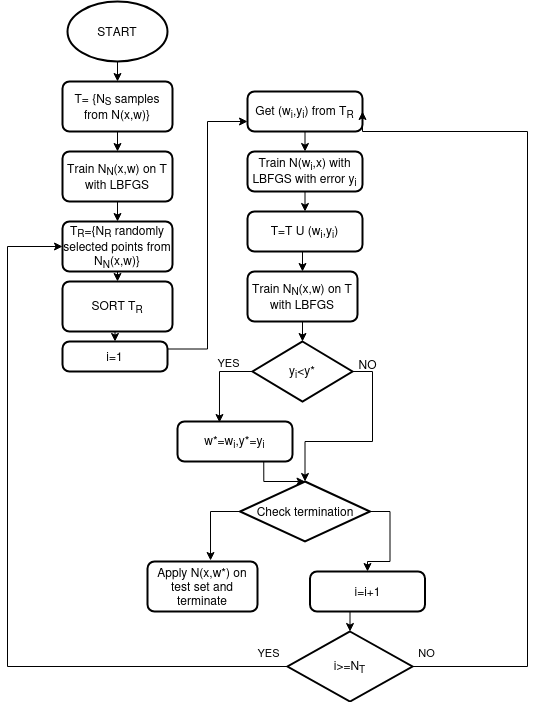

The diagram above was exported from draw.io. Its source (the exported page's mxGraphModel, read from the mxfile embedded in the PNG):
<mxGraphModel dx="666" dy="368" grid="1" gridSize="10" guides="1" tooltips="1" connect="1" arrows="1" fold="1" page="1" pageScale="1" pageWidth="827" pageHeight="1169" math="0" shadow="0">
  <root>
    <mxCell id="WIyWlLk6GJQsqaUBKTNV-0" />
    <mxCell id="WIyWlLk6GJQsqaUBKTNV-1" parent="WIyWlLk6GJQsqaUBKTNV-0" />
    <mxCell id="B75zcLh35eczzHNAlUXd-3" style="edgeStyle=orthogonalEdgeStyle;rounded=0;orthogonalLoop=1;jettySize=auto;html=1;exitX=0.5;exitY=1;exitDx=0;exitDy=0;exitPerimeter=0;entryX=0.5;entryY=0;entryDx=0;entryDy=0;" parent="WIyWlLk6GJQsqaUBKTNV-1" source="B75zcLh35eczzHNAlUXd-0" target="B75zcLh35eczzHNAlUXd-1" edge="1">
      <mxGeometry relative="1" as="geometry" />
    </mxCell>
    <mxCell id="B75zcLh35eczzHNAlUXd-0" value="START" style="strokeWidth=2;html=1;shape=mxgraph.flowchart.start_1;whiteSpace=wrap;" parent="WIyWlLk6GJQsqaUBKTNV-1" vertex="1">
      <mxGeometry x="160" y="20" width="100" height="60" as="geometry" />
    </mxCell>
    <mxCell id="B75zcLh35eczzHNAlUXd-4" style="edgeStyle=orthogonalEdgeStyle;rounded=0;orthogonalLoop=1;jettySize=auto;html=1;exitX=0.5;exitY=1;exitDx=0;exitDy=0;entryX=0.5;entryY=0;entryDx=0;entryDy=0;" parent="WIyWlLk6GJQsqaUBKTNV-1" source="B75zcLh35eczzHNAlUXd-1" target="B75zcLh35eczzHNAlUXd-2" edge="1">
      <mxGeometry relative="1" as="geometry" />
    </mxCell>
    <mxCell id="B75zcLh35eczzHNAlUXd-1" value="T= {N&lt;sub&gt;S&lt;/sub&gt; samples from N(x,w)}" style="rounded=1;whiteSpace=wrap;html=1;absoluteArcSize=1;arcSize=14;strokeWidth=2;" parent="WIyWlLk6GJQsqaUBKTNV-1" vertex="1">
      <mxGeometry x="155" y="100" width="110" height="50" as="geometry" />
    </mxCell>
    <mxCell id="B75zcLh35eczzHNAlUXd-6" style="edgeStyle=orthogonalEdgeStyle;rounded=0;orthogonalLoop=1;jettySize=auto;html=1;exitX=0.5;exitY=1;exitDx=0;exitDy=0;entryX=0.5;entryY=0;entryDx=0;entryDy=0;" parent="WIyWlLk6GJQsqaUBKTNV-1" source="B75zcLh35eczzHNAlUXd-2" target="B75zcLh35eczzHNAlUXd-5" edge="1">
      <mxGeometry relative="1" as="geometry" />
    </mxCell>
    <mxCell id="B75zcLh35eczzHNAlUXd-2" value="&lt;div&gt;Train N&lt;sub&gt;N&lt;/sub&gt;(x,w) on T&lt;/div&gt;&lt;div&gt;with LBFGS&lt;br&gt;&lt;/div&gt;" style="rounded=1;whiteSpace=wrap;html=1;absoluteArcSize=1;arcSize=14;strokeWidth=2;" parent="WIyWlLk6GJQsqaUBKTNV-1" vertex="1">
      <mxGeometry x="155" y="170" width="110" height="50" as="geometry" />
    </mxCell>
    <mxCell id="B75zcLh35eczzHNAlUXd-8" style="edgeStyle=orthogonalEdgeStyle;rounded=0;orthogonalLoop=1;jettySize=auto;html=1;exitX=0.5;exitY=1;exitDx=0;exitDy=0;entryX=0.5;entryY=0;entryDx=0;entryDy=0;" parent="WIyWlLk6GJQsqaUBKTNV-1" source="B75zcLh35eczzHNAlUXd-5" target="B75zcLh35eczzHNAlUXd-7" edge="1">
      <mxGeometry relative="1" as="geometry" />
    </mxCell>
    <mxCell id="B75zcLh35eczzHNAlUXd-5" value="T&lt;sub&gt;R&lt;/sub&gt;={N&lt;sub&gt;R&lt;/sub&gt; randomly selected points from N&lt;sub&gt;N&lt;/sub&gt;(x,w)}" style="rounded=1;whiteSpace=wrap;html=1;absoluteArcSize=1;arcSize=14;strokeWidth=2;" parent="WIyWlLk6GJQsqaUBKTNV-1" vertex="1">
      <mxGeometry x="155" y="240" width="110" height="50" as="geometry" />
    </mxCell>
    <mxCell id="B75zcLh35eczzHNAlUXd-10" style="edgeStyle=orthogonalEdgeStyle;rounded=0;orthogonalLoop=1;jettySize=auto;html=1;exitX=0.5;exitY=1;exitDx=0;exitDy=0;entryX=0.5;entryY=0;entryDx=0;entryDy=0;" parent="WIyWlLk6GJQsqaUBKTNV-1" source="B75zcLh35eczzHNAlUXd-7" target="B75zcLh35eczzHNAlUXd-9" edge="1">
      <mxGeometry relative="1" as="geometry" />
    </mxCell>
    <mxCell id="B75zcLh35eczzHNAlUXd-7" value="SORT T&lt;sub&gt;R&lt;/sub&gt;" style="rounded=1;whiteSpace=wrap;html=1;absoluteArcSize=1;arcSize=14;strokeWidth=2;" parent="WIyWlLk6GJQsqaUBKTNV-1" vertex="1">
      <mxGeometry x="155" y="300" width="110" height="50" as="geometry" />
    </mxCell>
    <mxCell id="B75zcLh35eczzHNAlUXd-12" style="edgeStyle=orthogonalEdgeStyle;rounded=0;orthogonalLoop=1;jettySize=auto;html=1;exitX=1;exitY=0.25;exitDx=0;exitDy=0;entryX=0;entryY=0.75;entryDx=0;entryDy=0;" parent="WIyWlLk6GJQsqaUBKTNV-1" source="B75zcLh35eczzHNAlUXd-9" target="B75zcLh35eczzHNAlUXd-11" edge="1">
      <mxGeometry relative="1" as="geometry" />
    </mxCell>
    <mxCell id="B75zcLh35eczzHNAlUXd-9" value="i=1" style="rounded=1;whiteSpace=wrap;html=1;absoluteArcSize=1;arcSize=14;strokeWidth=2;" parent="WIyWlLk6GJQsqaUBKTNV-1" vertex="1">
      <mxGeometry x="155" y="360" width="105" height="30" as="geometry" />
    </mxCell>
    <mxCell id="B75zcLh35eczzHNAlUXd-14" style="edgeStyle=orthogonalEdgeStyle;rounded=0;orthogonalLoop=1;jettySize=auto;html=1;exitX=0.5;exitY=1;exitDx=0;exitDy=0;entryX=0.5;entryY=0;entryDx=0;entryDy=0;" parent="WIyWlLk6GJQsqaUBKTNV-1" source="B75zcLh35eczzHNAlUXd-11" target="B75zcLh35eczzHNAlUXd-13" edge="1">
      <mxGeometry relative="1" as="geometry" />
    </mxCell>
    <mxCell id="B75zcLh35eczzHNAlUXd-11" value="Get (w&lt;sub&gt;i&lt;/sub&gt;,y&lt;sub&gt;i&lt;/sub&gt;) from T&lt;sub&gt;R&lt;/sub&gt;" style="rounded=1;whiteSpace=wrap;html=1;absoluteArcSize=1;arcSize=14;strokeWidth=2;" parent="WIyWlLk6GJQsqaUBKTNV-1" vertex="1">
      <mxGeometry x="340" y="110" width="115" height="40" as="geometry" />
    </mxCell>
    <mxCell id="B75zcLh35eczzHNAlUXd-16" style="edgeStyle=orthogonalEdgeStyle;rounded=0;orthogonalLoop=1;jettySize=auto;html=1;exitX=0.5;exitY=1;exitDx=0;exitDy=0;entryX=0.5;entryY=0;entryDx=0;entryDy=0;" parent="WIyWlLk6GJQsqaUBKTNV-1" source="B75zcLh35eczzHNAlUXd-13" target="B75zcLh35eczzHNAlUXd-15" edge="1">
      <mxGeometry relative="1" as="geometry" />
    </mxCell>
    <mxCell id="B75zcLh35eczzHNAlUXd-13" value="Train N(w&lt;sub&gt;i&lt;/sub&gt;,x) with LBFGS with error y&lt;sub&gt;i&lt;/sub&gt;" style="rounded=1;whiteSpace=wrap;html=1;absoluteArcSize=1;arcSize=14;strokeWidth=2;" parent="WIyWlLk6GJQsqaUBKTNV-1" vertex="1">
      <mxGeometry x="340" y="170" width="115" height="40" as="geometry" />
    </mxCell>
    <mxCell id="B75zcLh35eczzHNAlUXd-18" style="edgeStyle=orthogonalEdgeStyle;rounded=0;orthogonalLoop=1;jettySize=auto;html=1;exitX=0.5;exitY=1;exitDx=0;exitDy=0;entryX=0.5;entryY=0;entryDx=0;entryDy=0;" parent="WIyWlLk6GJQsqaUBKTNV-1" source="B75zcLh35eczzHNAlUXd-15" target="B75zcLh35eczzHNAlUXd-17" edge="1">
      <mxGeometry relative="1" as="geometry" />
    </mxCell>
    <mxCell id="B75zcLh35eczzHNAlUXd-15" value="T=T U (w&lt;sub&gt;i&lt;/sub&gt;,y&lt;sub&gt;i&lt;/sub&gt;)" style="rounded=1;whiteSpace=wrap;html=1;absoluteArcSize=1;arcSize=14;strokeWidth=2;" parent="WIyWlLk6GJQsqaUBKTNV-1" vertex="1">
      <mxGeometry x="340" y="230" width="115" height="40" as="geometry" />
    </mxCell>
    <mxCell id="B75zcLh35eczzHNAlUXd-20" style="edgeStyle=orthogonalEdgeStyle;rounded=0;orthogonalLoop=1;jettySize=auto;html=1;exitX=0.5;exitY=1;exitDx=0;exitDy=0;entryX=0.5;entryY=0;entryDx=0;entryDy=0;entryPerimeter=0;" parent="WIyWlLk6GJQsqaUBKTNV-1" source="B75zcLh35eczzHNAlUXd-17" target="B75zcLh35eczzHNAlUXd-19" edge="1">
      <mxGeometry relative="1" as="geometry" />
    </mxCell>
    <mxCell id="B75zcLh35eczzHNAlUXd-17" value="&lt;div&gt;Train N&lt;sub&gt;N&lt;/sub&gt;(x,w) on T&lt;/div&gt;&lt;div&gt;with LBFGS&lt;br&gt;&lt;/div&gt;" style="rounded=1;whiteSpace=wrap;html=1;absoluteArcSize=1;arcSize=14;strokeWidth=2;" parent="WIyWlLk6GJQsqaUBKTNV-1" vertex="1">
      <mxGeometry x="340" y="290" width="110" height="50" as="geometry" />
    </mxCell>
    <mxCell id="B75zcLh35eczzHNAlUXd-22" style="edgeStyle=orthogonalEdgeStyle;rounded=0;orthogonalLoop=1;jettySize=auto;html=1;exitX=0;exitY=0.5;exitDx=0;exitDy=0;exitPerimeter=0;entryX=0.365;entryY=0.025;entryDx=0;entryDy=0;entryPerimeter=0;" parent="WIyWlLk6GJQsqaUBKTNV-1" source="B75zcLh35eczzHNAlUXd-19" target="B75zcLh35eczzHNAlUXd-21" edge="1">
      <mxGeometry relative="1" as="geometry" />
    </mxCell>
    <mxCell id="B75zcLh35eczzHNAlUXd-23" value="YES" style="edgeLabel;html=1;align=center;verticalAlign=middle;resizable=0;points=[];" parent="B75zcLh35eczzHNAlUXd-22" vertex="1" connectable="0">
      <mxGeometry x="-0.3333" y="2" relative="1" as="geometry">
        <mxPoint x="3" y="-12" as="offset" />
      </mxGeometry>
    </mxCell>
    <mxCell id="B75zcLh35eczzHNAlUXd-26" style="edgeStyle=orthogonalEdgeStyle;rounded=0;orthogonalLoop=1;jettySize=auto;html=1;exitX=1;exitY=0.5;exitDx=0;exitDy=0;exitPerimeter=0;entryX=0.5;entryY=0;entryDx=0;entryDy=0;entryPerimeter=0;" parent="WIyWlLk6GJQsqaUBKTNV-1" source="B75zcLh35eczzHNAlUXd-19" target="B75zcLh35eczzHNAlUXd-28" edge="1">
      <mxGeometry relative="1" as="geometry">
        <mxPoint x="416.25" y="510" as="targetPoint" />
      </mxGeometry>
    </mxCell>
    <mxCell id="B75zcLh35eczzHNAlUXd-19" value="y&lt;sub&gt;i&lt;/sub&gt;&amp;lt;y*" style="strokeWidth=2;html=1;shape=mxgraph.flowchart.decision;whiteSpace=wrap;" parent="WIyWlLk6GJQsqaUBKTNV-1" vertex="1">
      <mxGeometry x="345" y="360" width="100" height="60" as="geometry" />
    </mxCell>
    <mxCell id="B75zcLh35eczzHNAlUXd-25" style="edgeStyle=orthogonalEdgeStyle;rounded=0;orthogonalLoop=1;jettySize=auto;html=1;exitX=0.75;exitY=1;exitDx=0;exitDy=0;entryX=0.5;entryY=0;entryDx=0;entryDy=0;" parent="WIyWlLk6GJQsqaUBKTNV-1" source="B75zcLh35eczzHNAlUXd-21" target="B75zcLh35eczzHNAlUXd-28" edge="1">
      <mxGeometry relative="1" as="geometry">
        <mxPoint x="387.5" y="510" as="targetPoint" />
      </mxGeometry>
    </mxCell>
    <mxCell id="B75zcLh35eczzHNAlUXd-21" value="w*=w&lt;sub&gt;i&lt;/sub&gt;,y*=y&lt;sub&gt;i&lt;/sub&gt;" style="rounded=1;whiteSpace=wrap;html=1;absoluteArcSize=1;arcSize=14;strokeWidth=2;" parent="WIyWlLk6GJQsqaUBKTNV-1" vertex="1">
      <mxGeometry x="270" y="440" width="115" height="40" as="geometry" />
    </mxCell>
    <mxCell id="B75zcLh35eczzHNAlUXd-27" value="NO" style="text;html=1;align=center;verticalAlign=middle;resizable=0;points=[];autosize=1;strokeColor=none;fillColor=none;" parent="WIyWlLk6GJQsqaUBKTNV-1" vertex="1">
      <mxGeometry x="440" y="368" width="40" height="30" as="geometry" />
    </mxCell>
    <mxCell id="B75zcLh35eczzHNAlUXd-31" style="edgeStyle=orthogonalEdgeStyle;rounded=0;orthogonalLoop=1;jettySize=auto;html=1;exitX=0;exitY=0.5;exitDx=0;exitDy=0;exitPerimeter=0;entryX=0.573;entryY=-0.02;entryDx=0;entryDy=0;entryPerimeter=0;" parent="WIyWlLk6GJQsqaUBKTNV-1" source="B75zcLh35eczzHNAlUXd-28" target="B75zcLh35eczzHNAlUXd-29" edge="1">
      <mxGeometry relative="1" as="geometry" />
    </mxCell>
    <mxCell id="B75zcLh35eczzHNAlUXd-32" style="edgeStyle=orthogonalEdgeStyle;rounded=0;orthogonalLoop=1;jettySize=auto;html=1;exitX=1;exitY=0.5;exitDx=0;exitDy=0;exitPerimeter=0;entryX=0.5;entryY=0;entryDx=0;entryDy=0;" parent="WIyWlLk6GJQsqaUBKTNV-1" source="B75zcLh35eczzHNAlUXd-28" target="B75zcLh35eczzHNAlUXd-30" edge="1">
      <mxGeometry relative="1" as="geometry" />
    </mxCell>
    <mxCell id="B75zcLh35eczzHNAlUXd-28" value="Check termination" style="strokeWidth=2;html=1;shape=mxgraph.flowchart.decision;whiteSpace=wrap;" parent="WIyWlLk6GJQsqaUBKTNV-1" vertex="1">
      <mxGeometry x="332.5" y="500" width="130" height="60" as="geometry" />
    </mxCell>
    <mxCell id="B75zcLh35eczzHNAlUXd-29" value="Apply N(x,w*) on test set and terminate" style="rounded=1;whiteSpace=wrap;html=1;absoluteArcSize=1;arcSize=14;strokeWidth=2;" parent="WIyWlLk6GJQsqaUBKTNV-1" vertex="1">
      <mxGeometry x="240" y="580" width="110" height="50" as="geometry" />
    </mxCell>
    <mxCell id="B75zcLh35eczzHNAlUXd-34" style="edgeStyle=orthogonalEdgeStyle;rounded=0;orthogonalLoop=1;jettySize=auto;html=1;exitX=0.5;exitY=1;exitDx=0;exitDy=0;entryX=0.5;entryY=0;entryDx=0;entryDy=0;entryPerimeter=0;" parent="WIyWlLk6GJQsqaUBKTNV-1" source="B75zcLh35eczzHNAlUXd-30" target="B75zcLh35eczzHNAlUXd-33" edge="1">
      <mxGeometry relative="1" as="geometry" />
    </mxCell>
    <mxCell id="B75zcLh35eczzHNAlUXd-30" value="i=i+1" style="rounded=1;whiteSpace=wrap;html=1;absoluteArcSize=1;arcSize=14;strokeWidth=2;" parent="WIyWlLk6GJQsqaUBKTNV-1" vertex="1">
      <mxGeometry x="402.5" y="590" width="115" height="40" as="geometry" />
    </mxCell>
    <mxCell id="B75zcLh35eczzHNAlUXd-37" style="edgeStyle=orthogonalEdgeStyle;rounded=0;orthogonalLoop=1;jettySize=auto;html=1;exitX=1;exitY=0.5;exitDx=0;exitDy=0;exitPerimeter=0;entryX=1;entryY=0.5;entryDx=0;entryDy=0;" parent="WIyWlLk6GJQsqaUBKTNV-1" source="B75zcLh35eczzHNAlUXd-33" target="B75zcLh35eczzHNAlUXd-11" edge="1">
      <mxGeometry relative="1" as="geometry">
        <mxPoint x="530" y="130" as="targetPoint" />
        <Array as="points">
          <mxPoint x="620" y="685" />
          <mxPoint x="620" y="150" />
          <mxPoint x="455" y="150" />
        </Array>
      </mxGeometry>
    </mxCell>
    <mxCell id="B75zcLh35eczzHNAlUXd-42" value="NO" style="edgeLabel;html=1;align=center;verticalAlign=middle;resizable=0;points=[];" parent="B75zcLh35eczzHNAlUXd-37" vertex="1" connectable="0">
      <mxGeometry x="-0.9665" y="1" relative="1" as="geometry">
        <mxPoint x="-1" y="-14" as="offset" />
      </mxGeometry>
    </mxCell>
    <mxCell id="B75zcLh35eczzHNAlUXd-38" style="edgeStyle=orthogonalEdgeStyle;rounded=0;orthogonalLoop=1;jettySize=auto;html=1;exitX=0;exitY=0.5;exitDx=0;exitDy=0;exitPerimeter=0;entryX=0;entryY=0.5;entryDx=0;entryDy=0;" parent="WIyWlLk6GJQsqaUBKTNV-1" source="B75zcLh35eczzHNAlUXd-33" target="B75zcLh35eczzHNAlUXd-5" edge="1">
      <mxGeometry relative="1" as="geometry">
        <Array as="points">
          <mxPoint x="100" y="685" />
          <mxPoint x="100" y="265" />
        </Array>
      </mxGeometry>
    </mxCell>
    <mxCell id="B75zcLh35eczzHNAlUXd-41" value="YES" style="edgeLabel;html=1;align=center;verticalAlign=middle;resizable=0;points=[];" parent="B75zcLh35eczzHNAlUXd-38" vertex="1" connectable="0">
      <mxGeometry x="-0.9099" relative="1" as="geometry">
        <mxPoint x="14" y="-15" as="offset" />
      </mxGeometry>
    </mxCell>
    <mxCell id="B75zcLh35eczzHNAlUXd-33" value="i&amp;gt;=N&lt;sub&gt;T&lt;/sub&gt;" style="strokeWidth=2;html=1;shape=mxgraph.flowchart.decision;whiteSpace=wrap;" parent="WIyWlLk6GJQsqaUBKTNV-1" vertex="1">
      <mxGeometry x="380" y="650" width="125" height="70" as="geometry" />
    </mxCell>
  </root>
</mxGraphModel>